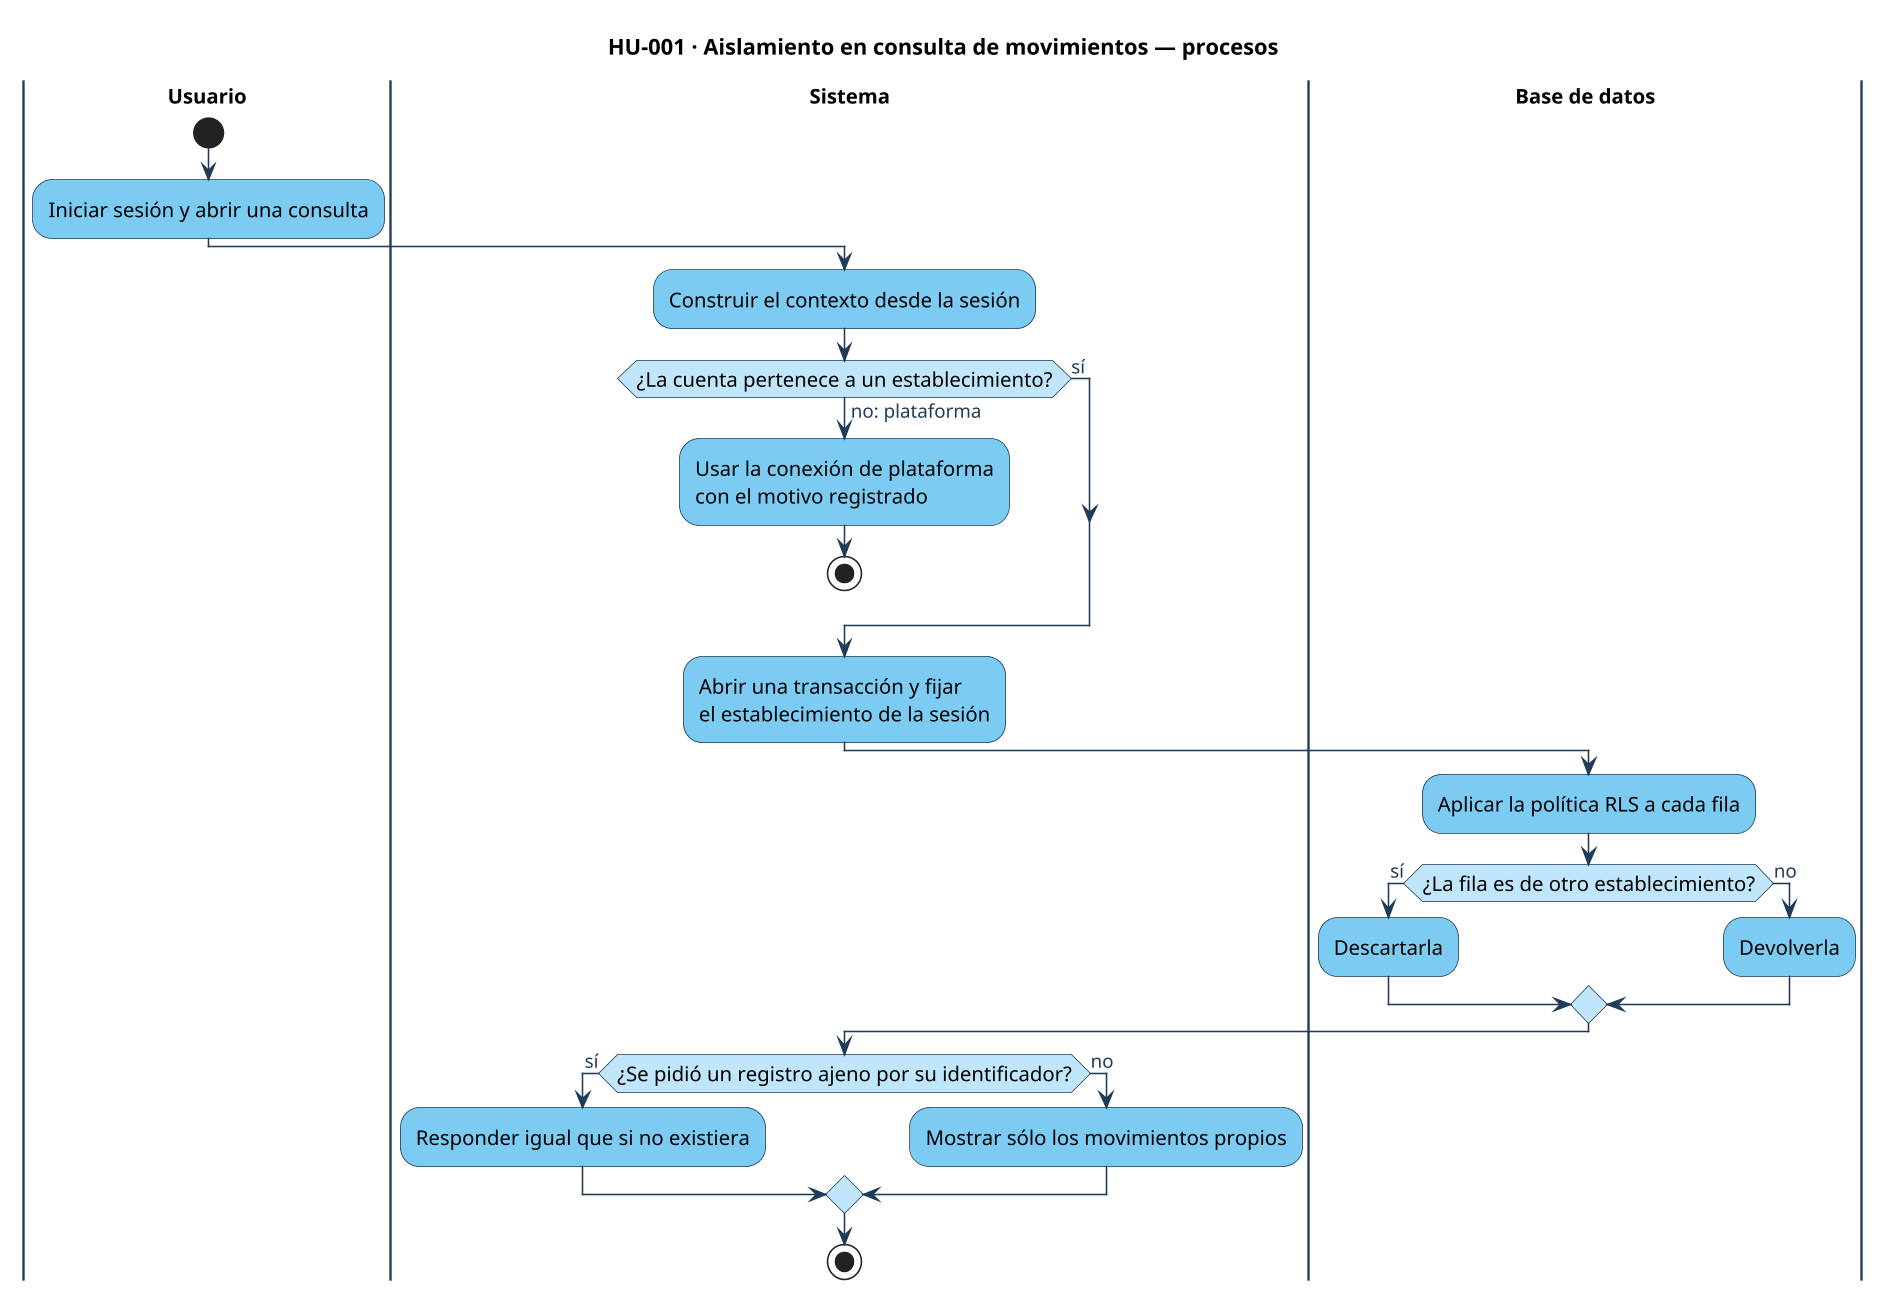

The diagram above was rendered by PlantUML. Its source (embedded in the PNG):
@startuml hu-001-procesos
skinparamlocked dpi 150
!include ../estilo.iuml
title HU-001 · Aislamiento en consulta de movimientos — procesos
|Usuario|
start
:Iniciar sesión y abrir una consulta;
|Sistema|
:Construir el contexto desde la sesión;
if (¿La cuenta pertenece a un establecimiento?) then (no: plataforma)
  :Usar la conexión de plataforma\ncon el motivo registrado;
  stop
else (sí)
endif
:Abrir una transacción y fijar\nel establecimiento de la sesión;
|Base de datos|
:Aplicar la política RLS a cada fila;
if (¿La fila es de otro establecimiento?) then (sí)
  :Descartarla;
else (no)
  :Devolverla;
endif
|Sistema|
if (¿Se pidió un registro ajeno por su identificador?) then (sí)
  :Responder igual que si no existiera;
else (no)
  :Mostrar sólo los movimientos propios;
endif
stop
@enduml